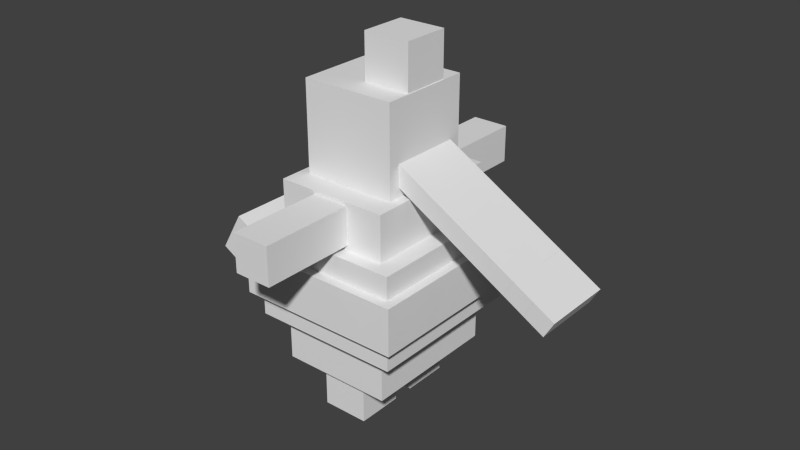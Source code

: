 # Source: Lickilicky.blend  (saved by Blender 2.77.0; exported with 4.5.12 LTS)
import bpy
from mathutils import Matrix  # noqa: F401  (used for matrix-valued properties, if any)

bpy.ops.wm.read_factory_settings(use_empty=True)
scene = bpy.context.scene
scene.name = 'Scene'

# ---- collections
col_collection_1 = bpy.data.collections.new('Collection 1'); scene.collection.children.link(col_collection_1)

# ---- materials (node trees are filled in below, after node groups)
mat_material_003 = bpy.data.materials.new('Material.003')
mat_material_003.alpha_threshold = 0.0
mat_material_003.use_transparent_shadow = False
mat_material_003.roughness = 0.5
mat_material_003.line_color = (0.0, 0.0, 0.0, 1.0)
mat_material_004 = bpy.data.materials.new('Material.004')
mat_material_004.alpha_threshold = 0.0
mat_material_004.use_transparent_shadow = False
mat_material_004.roughness = 0.5
mat_material_004.line_color = (0.0, 0.0, 0.0, 1.0)
mat_material_001 = bpy.data.materials.new('Material.001')
mat_material_001.alpha_threshold = 0.0
mat_material_001.use_transparent_shadow = False
mat_material_001.roughness = 0.5
mat_material_001.line_color = (0.0, 0.0, 0.0, 1.0)
mat_material = bpy.data.materials.new('Material')
mat_material.alpha_threshold = 0.0
mat_material.use_transparent_shadow = False
mat_material.roughness = 0.5
mat_material.line_color = (0.0, 0.0, 0.0, 1.0)
mat_material_002 = bpy.data.materials.new('Material.002')
mat_material_002.alpha_threshold = 0.0
mat_material_002.use_transparent_shadow = False
mat_material_002.roughness = 0.5
mat_material_002.line_color = (0.0, 0.0, 0.0, 1.0)

# ---- material node trees

# ---- world
world_world = bpy.data.worlds.new('World'); scene.world = world_world
world_world.color = (0.05088, 0.05088, 0.05088)
world_world.use_sun_shadow = False
world_world.sun_shadow_jitter_overblur = 0.0
world_world.cycles.sampling_method = 'NONE'
world_world.cycles.sample_map_resolution = 256

# ---- meshes
me_cube_019 = bpy.data.meshes.new('Cube.019')
me_cube_019.from_pydata([(0.9, 1.0, -0.25), (0.9, -1.0, -0.25), (-0.9, -1.0, -0.25), (-0.9, 1.0, -0.25), (0.9, 1.0, 0.25), (0.9, -1.0, 0.25), (-0.9, -1.0, 0.25), (-0.9, 1.0, 0.25)], [], [(0, 1, 2, 3), (4, 7, 6, 5), (1, 5, 6, 2), (2, 6, 7, 3), (4, 0, 3, 7), (5, 1, 0, 4)])
_uv = me_cube_019.uv_layers.new(name='UVMap')
_uv.uv.foreach_set('vector', [0.75, 0.0, 1.0, 0.0, 1.0, 0.25, 0.75, 0.25, 0.75, 0.0, 1.0, 0.0, 1.0, 0.25, 0.75, 0.25, 0.75, 0.0, 1.0, 0.0, 1.0, 0.25, 0.75, 0.25, 0.75, 0.0, 1.0, 0.0, 1.0, 0.25, 0.75, 0.25, 0.75, 0.0, 1.0, 0.0, 1.0, 0.25, 0.75, 0.25, 0.4375, 0.9375, 0.3125, 0.9375, 0.3125, 0.5625, 0.4375, 0.5625])
me_cube_019.materials.append(mat_material_003)
me_cube_019.use_remesh_preserve_volume = False
me_cube_019.use_remesh_preserve_attributes = False
me_cube_019.use_mirror_vertex_groups = False
me_cube_019.update()
me_cube_020 = bpy.data.meshes.new('Cube.020')
me_cube_020.from_pydata([(0.8, 0.9, -0.125), (0.8, -0.9, -0.125), (-0.8, -0.9, -0.125), (-0.8, 0.9, -0.125), (0.8, 0.9, 0.125), (0.8, -0.9, 0.125), (-0.8, -0.9, 0.125), (-0.8, 0.9, 0.125)], [], [(0, 1, 2, 3), (4, 7, 6, 5), (1, 5, 6, 2), (2, 6, 7, 3), (4, 0, 3, 7), (5, 1, 0, 4)])
_uv = me_cube_020.uv_layers.new(name='UVMap')
_uv.uv.foreach_set('vector', [0.75, 0.0, 1.0, 0.0, 1.0, 0.25, 0.75, 0.25, 0.75, 0.0, 1.0, 0.0, 1.0, 0.25, 0.75, 0.25, 0.75, 0.0, 1.0, 0.0, 1.0, 0.25, 0.75, 0.25, 0.75, 0.0, 1.0, 0.0, 1.0, 0.25, 0.75, 0.25, 0.75, 0.0, 1.0, 0.0, 1.0, 0.25, 0.75, 0.25, 0.5625, 0.9375, 0.4375, 0.9375, 0.4375, 0.5625, 0.5625, 0.5625])
me_cube_020.materials.append(mat_material_004)
me_cube_020.use_remesh_preserve_volume = False
me_cube_020.use_remesh_preserve_attributes = False
me_cube_020.use_mirror_vertex_groups = False
me_cube_020.update()
me_cube_010 = bpy.data.meshes.new('Cube.010')
me_cube_010.from_pydata([(0.6, 0.75, -0.25), (0.6, -0.75, -0.25), (-0.6, -0.75, -0.25), (-0.6, 0.75, -0.25), (0.6, 0.75, 0.25), (0.6, -0.75, 0.25), (-0.6, -0.75, 0.25), (-0.6, 0.75, 0.25)], [], [(0, 1, 2, 3), (4, 7, 6, 5), (1, 5, 6, 2), (2, 6, 7, 3), (4, 0, 3, 7), (5, 1, 0, 4)])
_uv = me_cube_010.uv_layers.new(name='UVMap')
_uv.uv.foreach_set('vector', [0.375, 0.5625, 0.625, 0.5625, 0.625, 0.8125, 0.375, 0.8125, 0.375, 0.5625, 0.625, 0.5625, 0.625, 0.8125, 0.375, 0.8125, 0.375, 0.5625, 0.625, 0.5625, 0.625, 0.8125, 0.375, 0.8125, 0.375, 0.5625, 0.625, 0.5625, 0.625, 0.8125, 0.375, 0.8125, 0.375, 0.5625, 0.625, 0.5625, 0.625, 0.8125, 0.375, 0.8125, 0.3125, 0.5625, 0.4375, 0.5625, 0.4375, 0.9375, 0.3125, 0.9375])
me_cube_010.materials.append(mat_material_001)
me_cube_010.use_remesh_preserve_volume = False
me_cube_010.use_remesh_preserve_attributes = False
me_cube_010.use_mirror_vertex_groups = False
me_cube_010.update()
me_cube = bpy.data.meshes.new('Cube')
me_cube.from_pydata([(0.6, 0.75, -0.25), (0.6, -0.75, -0.25), (-0.6, -0.75, -0.25), (-0.6, 0.75, -0.25), (0.6, 0.75, 0.25), (0.6, -0.75, 0.25), (-0.6, -0.75, 0.25), (-0.6, 0.75, 0.25)], [], [(0, 1, 2, 3), (4, 7, 6, 5), (1, 5, 6, 2), (2, 6, 7, 3), (4, 0, 3, 7), (5, 1, 0, 4)])
_uv = me_cube.uv_layers.new(name='UVMap')
_uv.uv.foreach_set('vector', [0.375, 0.5625, 0.625, 0.5625, 0.625, 0.8125, 0.375, 0.8125, 0.375, 0.5625, 0.625, 0.5625, 0.625, 0.8125, 0.375, 0.8125, 0.375, 0.5625, 0.625, 0.5625, 0.625, 0.8125, 0.375, 0.8125, 0.375, 0.5625, 0.625, 0.5625, 0.625, 0.8125, 0.375, 0.8125, 0.375, 0.5625, 0.625, 0.5625, 0.625, 0.8125, 0.375, 0.8125, 0.1875, 0.9375, 0.125, 0.9375, 0.125, 0.5625, 0.1875, 0.5625])
me_cube.materials.append(mat_material)
me_cube.use_remesh_preserve_volume = False
me_cube.use_remesh_preserve_attributes = False
me_cube.use_mirror_vertex_groups = False
me_cube.update()
me_cube_003 = bpy.data.meshes.new('Cube.003')
me_cube_003.from_pydata([(-0.2, -1.0, -0.2), (-0.2, -1.0, 0.2), (-0.2, 0.0, -0.2), (-0.2, 0.0, 0.2), (0.2, -1.0, -0.2), (0.2, -1.0, 0.2), (0.2, 0.0, -0.2), (0.2, 0.0, 0.2)], [], [(1, 3, 2, 0), (3, 7, 6, 2), (7, 5, 4, 6), (5, 1, 0, 4), (0, 2, 6, 4), (5, 7, 3, 1)])
_uv = me_cube_003.uv_layers.new(name='UVMap')
_uv.uv.foreach_set('vector', [0.625, 0.0, 1.0, 0.0, 1.0, 0.375, 0.625, 0.375, 0.625, 0.0, 1.0, 0.0, 1.0, 0.375, 0.625, 0.375, 0.625, 0.0, 1.0, 0.0, 1.0, 0.375, 0.625, 0.375, 0.625, 0.0, 1.0, 0.0, 1.0, 0.375, 0.625, 0.375, 0.625, 0.0, 1.0, 0.0, 1.0, 0.375, 0.625, 0.375, 0.625, 0.0, 1.0, 0.0, 1.0, 0.375, 0.625, 0.375])
me_cube_003.use_remesh_preserve_volume = False
me_cube_003.use_remesh_preserve_attributes = False
me_cube_003.use_mirror_vertex_groups = False
me_cube_003.update()
me_cube_004 = bpy.data.meshes.new('Cube.004')
me_cube_004.from_pydata([(-0.2, 0.0, -0.2), (-0.2, 0.0, 0.2), (-0.2, 1.0, -0.2), (-0.2, 1.0, 0.2), (0.2, 0.0, -0.2), (0.2, 0.0, 0.2), (0.2, 1.0, -0.2), (0.2, 1.0, 0.2)], [], [(1, 3, 2, 0), (3, 7, 6, 2), (7, 5, 4, 6), (5, 1, 0, 4), (0, 2, 6, 4), (5, 7, 3, 1)])
_uv = me_cube_004.uv_layers.new(name='UVMap')
_uv.uv.foreach_set('vector', [0.625, 0.125, 0.875, 0.125, 0.875, 0.375, 0.625, 0.375, 0.625, 0.125, 0.875, 0.125, 0.875, 0.375, 0.625, 0.375, 0.625, 0.125, 0.875, 0.125, 0.875, 0.375, 0.625, 0.375, 0.625, 0.125, 0.875, 0.125, 0.875, 0.375, 0.625, 0.375, 0.625, 0.125, 0.875, 0.125, 0.875, 0.375, 0.625, 0.375, 0.625, 0.125, 0.875, 0.125, 0.875, 0.375, 0.625, 0.375])
me_cube_004.use_remesh_preserve_volume = False
me_cube_004.use_remesh_preserve_attributes = False
me_cube_004.use_mirror_vertex_groups = False
me_cube_004.update()
me_cube_005 = bpy.data.meshes.new('Cube.005')
me_cube_005.from_pydata([(-0.5, -0.5, 2.682e-08), (-0.5, -0.5, 1.0), (-0.5, 0.5, 2.682e-08), (-0.5, 0.5, 1.0), (0.5, -0.5, -2.682e-08), (0.5, -0.5, 1.0), (0.5, 0.5, -2.682e-08), (0.5, 0.5, 1.0), (0.5, 0.5, 0.5), (0.5, 0.0, 1.0), (0.5, -0.5, 0.5), (0.5, 0.0, 0.5), (0.5, -0.375, 0.5), (0.5, -0.25, 0.75), (0.5, -0.5, 0.875), (0.5, -0.25, 0.5), (0.5, 0.0, 0.75), (0.5, -0.5, 0.75), (0.5, -0.25, 1.0), (0.5, -0.125, 0.5), (0.5, 0.0, 0.625), (0.5, -0.5, 0.625), (0.5, -0.375, 1.0), (0.5, -0.25, 0.875), (0.5, -0.25, 0.625), (0.5, 0.0, 0.875), (0.5, -0.125, 1.0), (0.5, -0.125, 0.75), (0.5, -0.375, 0.75), (0.5, -0.125, 0.875), (0.5, -0.125, 0.625), (0.5, -0.375, 0.625), (0.5, -0.375, 0.875), (0.5, 0.5, 0.75), (0.5, 0.25, 1.0), (0.5, 0.25, 0.5), (0.5, 0.0, 0.75), (0.5, 0.25, 0.75), (0.5, 0.5, 0.625), (0.5, 0.125, 1.0), (0.5, 0.375, 0.5), (0.5, 0.0, 0.625), (0.5, 0.5, 0.875), (0.5, 0.375, 1.0), (0.5, 0.125, 0.5), (0.5, 0.0, 0.875), (0.5, 0.125, 0.75), (0.5, 0.375, 0.75), (0.5, 0.25, 0.625), (0.5, 0.25, 0.875), (0.5, 0.375, 0.875), (0.5, 0.375, 0.625), (0.5, 0.125, 0.625), (0.5, 0.125, 0.875)], [], [(1, 3, 2, 0), (3, 7, 42, 33, 38, 8, 6, 2), (8, 40, 35, 44, 11, 19, 15, 12, 10, 4, 6), (5, 1, 0, 4, 10, 21, 17, 14), (0, 2, 6, 4), (5, 22, 18, 26, 9, 39, 34, 43, 7, 3, 1), (32, 23, 18, 22), (53, 39, 9, 45), (15, 19, 30, 24), (24, 30, 27, 13), (23, 29, 26, 18), (19, 11, 20, 30), (31, 24, 13, 28), (13, 27, 29, 23), (21, 31, 28, 17), (30, 20, 16, 27), (27, 16, 25, 29), (29, 25, 9, 26), (10, 12, 31, 21), (12, 15, 24, 31), (14, 32, 22, 5), (17, 28, 32, 14), (28, 13, 23, 32), (52, 46, 36, 41), (51, 47, 37, 48), (50, 43, 34, 49), (47, 50, 49, 37), (33, 42, 50, 47), (42, 7, 43, 50), (40, 51, 48, 35), (8, 38, 51, 40), (38, 33, 47, 51), (44, 52, 41, 11), (35, 48, 52, 44), (48, 37, 46, 52), (46, 53, 45, 36), (37, 49, 53, 46), (49, 34, 39, 53)])
_uv = me_cube_005.uv_layers.new(name='UVMap')
_uv.uv.foreach_set('vector', [0.75, 0.0, 1.0, 0.0, 1.0, 0.25, 0.75, 0.25, 0.75, 0.0, 1.0, 0.0, 1.0, 0.0625, 1.0, 0.0625, 1.0, 0.125, 1.0, 0.125, 1.0, 0.25, 0.75, 0.25, 0.5, 0.4375, 0.5, 0.375, 0.5, 0.375, 0.5, 0.3125, 0.5, 0.25, 0.5, 0.25, 0.5, 0.1875, 0.5, 0.125, 0.5, 0.0625, 0.75, 0.0625, 0.75, 0.4375, 0.75, 0.0, 1.0, 0.0, 1.0, 0.25, 0.75, 0.25, 0.75, 0.125, 0.75, 0.0625, 0.75, 0.0625, 0.75, 0.0, 0.75, 0.0, 1.0, 0.0, 1.0, 0.25, 0.75, 0.25, 0.375, 0.5, 0.375, 0.5, 0.4375, 0.5, 0.4375, 0.5, 0.5, 0.5, 0.5625, 0.5, 0.5625, 0.5, 0.625, 0.5, 0.625, 0.5, 0.625, 0.75, 0.375, 0.75, 0.625, 0.625, 0.625, 0.75, 0.5, 0.75, 0.5, 0.625, 0.625, 0.875, 0.625, 1.0, 0.5, 1.0, 0.5, 0.875, 1.0, 0.75, 1.0, 0.875, 0.875, 0.875, 0.875, 0.75, 1.0, 0.75, 1.0, 1.0, 0.75, 1.0, 0.75, 0.75, 0.625, 0.75, 0.625, 0.875, 0.5, 0.875, 0.5, 0.75, 1.0, 0.875, 1.0, 1.0, 0.875, 1.0, 0.875, 0.875, 1.0, 0.5, 1.0, 0.75, 0.75, 0.75, 0.75, 0.5, 0.75, 0.75, 0.75, 1.0, 0.5, 1.0, 0.5, 0.75, 0.875, 0.5, 0.875, 0.625, 0.75, 0.625, 0.75, 0.5, 0.875, 0.875, 0.875, 1.0, 0.75, 1.0, 0.75, 0.875, 0.75, 0.875, 0.75, 1.0, 0.625, 1.0, 0.625, 0.875, 0.625, 0.875, 0.625, 1.0, 0.5, 1.0, 0.5, 0.875, 1.0, 0.5, 1.0, 0.625, 0.875, 0.625, 0.875, 0.5, 1.0, 0.625, 1.0, 0.75, 0.875, 0.75, 0.875, 0.625, 0.625, 0.5, 0.625, 0.625, 0.5, 0.625, 0.5, 0.5, 0.75, 0.5, 0.75, 0.625, 0.625, 0.625, 0.625, 0.5, 0.75, 0.5, 0.75, 0.75, 0.5, 0.75, 0.5, 0.5, 0.625, 0.625, 0.625, 0.75, 0.5, 0.75, 0.5, 0.625, 1.0, 0.5, 1.0, 0.75, 0.75, 0.75, 0.75, 0.5, 0.875, 0.875, 0.875, 1.0, 0.75, 1.0, 0.75, 0.875, 1.0, 0.75, 1.0, 1.0, 0.75, 1.0, 0.75, 0.75, 1.0, 0.75, 1.0, 0.875, 0.875, 0.875, 0.875, 0.75, 1.0, 0.875, 1.0, 1.0, 0.875, 1.0, 0.875, 0.875, 0.875, 0.5, 0.875, 0.625, 0.75, 0.625, 0.75, 0.5, 1.0, 0.5, 1.0, 0.625, 0.875, 0.625, 0.875, 0.5, 1.0, 0.625, 1.0, 0.75, 0.875, 0.75, 0.875, 0.625, 0.625, 0.5, 0.625, 0.625, 0.5, 0.625, 0.5, 0.5, 0.75, 0.5, 0.75, 0.625, 0.625, 0.625, 0.625, 0.5, 0.75, 0.5, 0.75, 0.75, 0.5, 0.75, 0.5, 0.5, 0.625, 0.75, 0.625, 0.875, 0.5, 0.875, 0.5, 0.75, 0.75, 0.75, 0.75, 1.0, 0.5, 1.0, 0.5, 0.75, 0.75, 0.875, 0.75, 1.0, 0.625, 1.0, 0.625, 0.875])
me_cube_005.use_remesh_preserve_volume = False
me_cube_005.use_remesh_preserve_attributes = False
me_cube_005.use_mirror_vertex_groups = False
me_cube_005.update()
me_cube_009 = bpy.data.meshes.new('Cube.009')
me_cube_009.from_pydata([(-0.05, -0.375, -0.0866), (0.05, -0.375, 0.0866), (-0.05, 0.375, -0.0866), (0.05, 0.375, 0.0866), (0.1665, 0.375, -0.2116), (0.2665, -0.375, -0.0384), (0.2665, 0.375, -0.0384), (0.1665, -0.375, -0.2116)], [], [(2, 4, 7, 0), (5, 6, 3, 1), (6, 4, 2, 3), (1, 3, 2, 0), (0, 7, 5, 1)])
_uv = me_cube_009.uv_layers.new(name='UVMap')
_uv.uv.foreach_set('vector', [0.125, 0.125, 0.125, 0.1406, 0.0, 0.1406, 0.0, 0.125, 0.5, 0.04688, 0.0, 0.04688, 0.0, 0.0, 0.5, 0.0, 0.01562, 0.125, 0.01562, 0.25, 0.0, 0.25, 0.0, 0.125, 0.625, 0.0, 1.0, 0.0, 1.0, 0.375, 0.625, 0.375, 0.0, 0.0, 0.01562, 0.0, 0.01562, 0.125, 0.0, 0.125])
me_cube_009.use_remesh_preserve_volume = False
me_cube_009.use_remesh_preserve_attributes = False
me_cube_009.use_mirror_vertex_groups = False
me_cube_009.update()
me_cube_017 = bpy.data.meshes.new('Cube.017')
me_cube_017.from_pydata([(0.1665, 0.375, -0.2116), (0.2665, -0.375, -0.0384), (0.2665, 0.375, -0.0384), (0.1665, -0.375, -0.2116), (-0.05, 0.375, -0.0866), (0.05, -0.375, 0.0866), (0.05, 0.375, 0.0866), (-0.05, -0.375, -0.0866)], [], [(2, 0, 4, 6), (2, 6, 5, 1), (4, 0, 3, 7), (5, 7, 3, 1), (7, 5, 6, 4)])
_uv = me_cube_017.uv_layers.new(name='UVMap')
_uv.uv.foreach_set('vector', [0.03125, 0.125, 0.03125, 0.25, 0.01562, 0.25, 0.01562, 0.125, 0.0, 0.09375, 0.0, 0.04688, 0.5, 0.04688, 0.5, 0.09375, 0.125, 0.1406, 0.125, 0.1562, 0.0, 0.1562, 0.0, 0.1406, 0.01562, 0.125, 0.01562, 0.0, 0.03125, 0.0, 0.03125, 0.125, 0.01562, 0.125, 0.0, 0.04688, 0.01562, 0.25, 0.0, 0.1406])
me_cube_017.use_remesh_preserve_volume = False
me_cube_017.use_remesh_preserve_attributes = False
me_cube_017.use_mirror_vertex_groups = False
me_cube_017.update()
me_cube_016 = bpy.data.meshes.new('Cube.016')
me_cube_016.from_pydata([(-0.05, 0.375, -0.0866), (0.05, -0.375, 0.0866), (0.05, 0.375, 0.0866), (-0.05, -0.375, -0.0866), (0.2665, 0.375, -0.0384), (0.1665, -0.375, -0.2116), (0.1665, 0.375, -0.2116), (0.2665, -0.375, -0.0384)], [], [(4, 2, 1, 7), (4, 6, 0, 2), (1, 3, 5, 7), (0, 6, 5, 3), (0, 3, 1, 2)])
_uv = me_cube_016.uv_layers.new(name='UVMap')
_uv.uv.foreach_set('vector', [0.0, 0.1406, 0.0, 0.09375, 0.5, 0.09375, 0.5, 0.1406, 0.04688, 0.125, 0.04688, 0.25, 0.03125, 0.25, 0.03125, 0.125, 0.03125, 0.125, 0.03125, 0.0, 0.04688, 0.0, 0.04688, 0.125, 0.125, 0.1562, 0.125, 0.1719, 0.0, 0.1719, 0.0, 0.1562, 0.0, 0.1562, 0.03125, 0.125, 0.0, 0.09375, 0.03125, 0.25])
me_cube_016.use_remesh_preserve_volume = False
me_cube_016.use_remesh_preserve_attributes = False
me_cube_016.use_mirror_vertex_groups = False
me_cube_016.update()
me_cube_015 = bpy.data.meshes.new('Cube.015')
me_cube_015.from_pydata([(0.2665, 0.375, -0.0384), (0.1665, 0.375, -0.2116), (0.2665, -0.375, -0.0384), (0.1665, -0.375, -0.2116), (0.05, 0.375, 0.0866), (-0.05, -0.375, -0.0866), (-0.05, 0.375, -0.0866), (0.05, -0.375, 0.0866)], [], [(5, 6, 1, 3), (0, 1, 6, 4), (0, 4, 7, 2), (7, 5, 3, 2), (5, 7, 4, 6)])
_uv = me_cube_015.uv_layers.new(name='UVMap')
_uv.uv.foreach_set('vector', [0.0, 0.1719, 0.125, 0.1719, 0.125, 0.1875, 0.0, 0.1875, 0.0625, 0.125, 0.0625, 0.25, 0.04688, 0.25, 0.04688, 0.125, 0.0, 0.1875, 0.0, 0.1406, 0.5, 0.1406, 0.5, 0.1875, 0.04688, 0.125, 0.04688, 0.0, 0.0625, 0.0, 0.0625, 0.125, 0.0, 0.1719, 0.04688, 0.125, 0.0, 0.1406, 0.04688, 0.25])
me_cube_015.use_remesh_preserve_volume = False
me_cube_015.use_remesh_preserve_attributes = False
me_cube_015.use_mirror_vertex_groups = False
me_cube_015.update()
me_cube_014 = bpy.data.meshes.new('Cube.014')
me_cube_014.from_pydata([(0.05, 0.375, 0.0866), (-0.05, 0.375, -0.0866), (0.05, -0.375, 0.0866), (-0.05, -0.375, -0.0866), (0.1665, 0.375, -0.2116), (0.2665, -0.375, -0.0384), (0.2665, 0.375, -0.0384), (0.1665, -0.375, -0.2116)], [], [(1, 4, 7, 3), (6, 4, 1, 0), (2, 3, 7, 5), (5, 6, 0, 2)])
_uv = me_cube_014.uv_layers.new(name='UVMap')
_uv.uv.foreach_set('vector', [0.125, 0.1875, 0.125, 0.2031, 0.0, 0.2031, 0.0, 0.1875, 0.07812, 0.125, 0.07812, 0.25, 0.0625, 0.25, 0.0625, 0.125, 0.0625, 0.125, 0.0625, 0.0, 0.07812, 0.0, 0.07812, 0.125, 0.5, 0.2344, 0.0, 0.2344, 0.0, 0.1875, 0.5, 0.1875])
me_cube_014.use_remesh_preserve_volume = False
me_cube_014.use_remesh_preserve_attributes = False
me_cube_014.use_mirror_vertex_groups = False
me_cube_014.update()
me_cube_013 = bpy.data.meshes.new('Cube.013')
me_cube_013.from_pydata([(0.2665, 0.375, -0.0384), (0.1665, -0.375, -0.2116), (0.1665, 0.375, -0.2116), (0.2665, -0.375, -0.0384), (-0.05, 0.375, -0.0866), (0.05, -0.375, 0.0866), (0.05, 0.375, 0.0866), (-0.05, -0.375, -0.0866)], [], [(0, 2, 4, 6), (5, 7, 1, 3), (0, 6, 5, 3), (4, 2, 1, 7), (4, 7, 5, 6)])
_uv = me_cube_013.uv_layers.new(name='UVMap')
_uv.uv.foreach_set('vector', [0.09375, 0.125, 0.09375, 0.25, 0.07812, 0.25, 0.07812, 0.125, 0.07812, 0.125, 0.07812, 0.0, 0.09375, 0.0, 0.09375, 0.125, 0.0, 0.2812, 0.0, 0.2344, 0.5, 0.2344, 0.5, 0.2812, 0.125, 0.2031, 0.125, 0.2188, 0.0, 0.2188, 0.0, 0.2031, 0.0, 0.2031, 0.07812, 0.125, 0.0, 0.2344, 0.07812, 0.25])
me_cube_013.use_remesh_preserve_volume = False
me_cube_013.use_remesh_preserve_attributes = False
me_cube_013.use_mirror_vertex_groups = False
me_cube_013.update()
me_cube_012 = bpy.data.meshes.new('Cube.012')
me_cube_012.from_pydata([(0.05, 0.375, 0.0866), (-0.05, -0.375, -0.0866), (-0.05, 0.375, -0.0866), (0.05, -0.375, 0.0866), (0.2665, 0.375, -0.0384), (0.1665, -0.375, -0.2116), (0.1665, 0.375, -0.2116), (0.2665, -0.375, -0.0384)], [], [(2, 6, 5, 1), (4, 6, 2, 0), (3, 1, 5, 7), (4, 0, 3, 7), (1, 3, 0, 2)])
_uv = me_cube_012.uv_layers.new(name='UVMap')
_uv.uv.foreach_set('vector', [0.125, 0.2188, 0.125, 0.2344, 0.0, 0.2344, 0.0, 0.2188, 0.1094, 0.125, 0.1094, 0.25, 0.09375, 0.25, 0.09375, 0.125, 0.09375, 0.125, 0.09375, 0.0, 0.1094, 0.0, 0.1094, 0.125, 0.0, 0.3281, 0.0, 0.2812, 0.5, 0.2812, 0.5, 0.3281, 0.0, 0.2188, 0.09375, 0.125, 0.0, 0.2812, 0.09375, 0.25])
me_cube_012.use_remesh_preserve_volume = False
me_cube_012.use_remesh_preserve_attributes = False
me_cube_012.use_mirror_vertex_groups = False
me_cube_012.update()
me_cube_011 = bpy.data.meshes.new('Cube.011')
me_cube_011.from_pydata([(0.1665, -0.375, -0.2116), (0.2665, -0.375, -0.0384), (0.1665, 0.375, -0.2116), (0.2665, 0.375, -0.0384), (0.05, 0.375, 0.0866), (-0.05, -0.375, -0.0866), (-0.05, 0.375, -0.0866), (0.05, -0.375, 0.0866)], [], [(5, 6, 2, 0), (3, 4, 7, 1), (7, 5, 0, 1), (3, 1, 0, 2), (3, 2, 6, 4), (7, 4, 6, 5)])
_uv = me_cube_011.uv_layers.new(name='UVMap')
_uv.uv.foreach_set('vector', [0.0, 0.2344, 0.125, 0.2344, 0.125, 0.25, 0.0, 0.25, 0.0, 0.375, 0.0, 0.3281, 0.5, 0.3281, 0.5, 0.375, 0.1094, 0.125, 0.1094, 0.0, 0.125, 0.0, 0.125, 0.125, 0.0, 0.125, 0.125, 0.125, 0.125, 0.25, 0.0, 0.25, 0.125, 0.125, 0.125, 0.25, 0.1094, 0.25, 0.1094, 0.125, 0.1094, 0.125, 0.0, 0.3281, 0.1094, 0.25, 0.0, 0.2344])
me_cube_011.use_remesh_preserve_volume = False
me_cube_011.use_remesh_preserve_attributes = False
me_cube_011.use_mirror_vertex_groups = False
me_cube_011.update()
me_cube_006 = bpy.data.meshes.new('Cube.006')
me_cube_006.from_pydata([(-0.25, -0.5, -0.25), (-0.25, -0.5, 0.25), (-0.25, 0.0, -0.25), (-0.25, 0.0, 0.25), (0.25, -0.5, -0.25), (0.25, -0.5, 0.25), (0.25, 0.0, -0.25), (0.25, 0.0, 0.25)], [], [(1, 3, 2, 0), (3, 7, 6, 2), (7, 5, 4, 6), (5, 1, 0, 4), (0, 2, 6, 4), (5, 7, 3, 1)])
_uv = me_cube_006.uv_layers.new(name='UVMap')
_uv.uv.foreach_set('vector', [0.4375, 0.5625, 0.5625, 0.5625, 0.5625, 0.6875, 0.4375, 0.6875, 0.5, 0.0, 0.5, 0.5, 1.0, 0.5, 1.0, 0.0, 0.4375, 0.5625, 0.5625, 0.5625, 0.5625, 0.6875, 0.4375, 0.6875, 0.5, 0.5, 0.5, 0.0, 1.0, 0.0, 1.0, 0.5, 0.4375, 0.5625, 0.5625, 0.5625, 0.5625, 0.6875, 0.4375, 0.6875, 0.4375, 0.5625, 0.5625, 0.5625, 0.5625, 0.6875, 0.4375, 0.6875])
me_cube_006.use_remesh_preserve_volume = False
me_cube_006.use_remesh_preserve_attributes = False
me_cube_006.use_mirror_vertex_groups = False
me_cube_006.update()
me_cube_001 = bpy.data.meshes.new('Cube.001')
me_cube_001.from_pydata([(-0.25, -0.25, -0.5), (-0.25, -0.25, 1.341e-08), (-0.25, 0.25, -0.5), (-0.25, 0.25, 1.341e-08), (0.25, -0.25, -0.5), (0.25, -0.25, -1.341e-08), (0.25, 0.25, -0.5), (0.25, 0.25, -1.341e-08)], [], [(1, 3, 2, 0), (3, 7, 6, 2), (7, 5, 4, 6), (5, 1, 0, 4), (0, 2, 6, 4), (5, 7, 3, 1)])
_uv = me_cube_001.uv_layers.new(name='UVMap')
_uv.uv.foreach_set('vector', [0.4375, 0.625, 0.5625, 0.625, 0.5625, 0.8125, 0.4375, 0.8125, 0.4375, 0.625, 0.5625, 0.625, 0.5625, 0.8125, 0.4375, 0.8125, 0.4375, 0.625, 0.5625, 0.625, 0.5625, 0.8125, 0.4375, 0.8125, 0.4375, 0.625, 0.5625, 0.625, 0.5625, 0.8125, 0.4375, 0.8125, 0.4375, 0.625, 0.5625, 0.625, 0.5625, 0.8125, 0.4375, 0.8125, 0.4375, 0.625, 0.5625, 0.625, 0.5625, 0.8125, 0.4375, 0.8125])
me_cube_001.use_remesh_preserve_volume = False
me_cube_001.use_remesh_preserve_attributes = False
me_cube_001.use_mirror_vertex_groups = False
me_cube_001.update()
me_cube_002 = bpy.data.meshes.new('Cube.002')
me_cube_002.from_pydata([(-0.25, -0.25, -0.5), (-0.25, -0.25, 1.341e-08), (-0.25, 0.25, -0.5), (-0.25, 0.25, 1.341e-08), (0.25, -0.25, -0.5), (0.25, -0.25, -1.341e-08), (0.25, 0.25, -0.5), (0.25, 0.25, -1.341e-08)], [], [(1, 3, 2, 0), (3, 7, 6, 2), (7, 5, 4, 6), (5, 1, 0, 4), (0, 2, 6, 4), (5, 7, 3, 1)])
_uv = me_cube_002.uv_layers.new(name='UVMap')
_uv.uv.foreach_set('vector', [0.75, 0.0, 1.0, 0.0, 1.0, 0.25, 0.75, 0.25, 0.75, 0.0, 1.0, 0.0, 1.0, 0.25, 0.75, 0.25, 0.6875, 0.1875, 0.9375, 0.1875, 0.9375, 0.5, 0.6875, 0.5, 0.75, 0.0, 1.0, 0.0, 1.0, 0.25, 0.75, 0.25, 0.375, 0.5, 0.625, 0.5, 0.625, 0.75, 0.375, 0.75, 0.75, 0.0, 1.0, 0.0, 1.0, 0.25, 0.75, 0.25])
me_cube_002.use_remesh_preserve_volume = False
me_cube_002.use_remesh_preserve_attributes = False
me_cube_002.use_mirror_vertex_groups = False
me_cube_002.update()
me_cube_007 = bpy.data.meshes.new('Cube.007')
me_cube_007.from_pydata([(0.5245, -0.5, -0.5915), (-0.7745, -0.5, 0.1585), (0.5245, 0.5, -0.5915), (-0.7745, 0.5, 0.1585), (0.7745, -0.5, -0.1585), (-0.5245, -0.5, 0.5915), (0.7745, 0.5, -0.1585), (-0.5245, 0.5, 0.5915)], [], [(1, 3, 2, 0), (3, 7, 6, 2), (7, 5, 4, 6), (5, 1, 0, 4), (0, 2, 6, 4), (5, 7, 3, 1)])
_uv = me_cube_007.uv_layers.new(name='UVMap')
_uv.uv.foreach_set('vector', [0.4375, 0.5625, 0.625, 0.5625, 0.625, 0.75, 0.4375, 0.75, 0.4375, 0.5625, 0.625, 0.5625, 0.625, 0.75, 0.4375, 0.75, 0.4375, 0.5625, 0.625, 0.5625, 0.625, 0.75, 0.4375, 0.75, 0.4375, 0.5625, 0.625, 0.5625, 0.625, 0.75, 0.4375, 0.75, 0.4375, 0.5625, 0.625, 0.5625, 0.625, 0.75, 0.4375, 0.75, 0.4375, 0.5625, 0.625, 0.5625, 0.625, 0.75, 0.4375, 0.75])
me_cube_007.use_remesh_preserve_volume = False
me_cube_007.use_remesh_preserve_attributes = False
me_cube_007.use_mirror_vertex_groups = False
me_cube_007.update()
me_cube_018 = bpy.data.meshes.new('Cube.018')
me_cube_018.from_pydata([(0.8, 0.9, -0.125), (0.8, -0.9, -0.125), (-0.8, -0.9, -0.125), (-0.8, 0.9, -0.125), (0.8, 0.9, 0.125), (0.8, -0.9, 0.125), (-0.8, -0.9, 0.125), (-0.8, 0.9, 0.125)], [], [(0, 1, 2, 3), (4, 7, 6, 5), (1, 5, 6, 2), (2, 6, 7, 3), (4, 0, 3, 7), (5, 1, 0, 4)])
_uv = me_cube_018.uv_layers.new(name='UVMap')
_uv.uv.foreach_set('vector', [0.75, 0.0, 1.0, 0.0, 1.0, 0.25, 0.75, 0.25, 0.75, 0.0, 1.0, 0.0, 1.0, 0.25, 0.75, 0.25, 0.75, 0.0, 1.0, 0.0, 1.0, 0.25, 0.75, 0.25, 0.75, 0.0, 1.0, 0.0, 1.0, 0.25, 0.75, 0.25, 0.75, 0.0, 1.0, 0.0, 1.0, 0.25, 0.75, 0.25, 0.5625, 0.9375, 0.4375, 0.9375, 0.4375, 0.5625, 0.5625, 0.5625])
me_cube_018.materials.append(mat_material_002)
me_cube_018.use_remesh_preserve_volume = False
me_cube_018.use_remesh_preserve_attributes = False
me_cube_018.use_mirror_vertex_groups = False
me_cube_018.update()

# ---- objects
ob_cube_018 = bpy.data.objects.new('Cube.018', me_cube_019)
ob_cube_019 = bpy.data.objects.new('Cube.019', me_cube_020)
ob_cube_008 = bpy.data.objects.new('Cube.008', me_cube_010)
ob_cube = bpy.data.objects.new('Cube', me_cube)
ob_cube_003 = bpy.data.objects.new('Cube.003', me_cube_003)
ob_cube_004 = bpy.data.objects.new('Cube.004', me_cube_004)
ob_cube_005 = bpy.data.objects.new('Cube.005', me_cube_005)
ob_cube_009 = bpy.data.objects.new('Cube.009', me_cube_009)
ob_cube_016 = bpy.data.objects.new('Cube.016', me_cube_017)
ob_cube_015 = bpy.data.objects.new('Cube.015', me_cube_016)
ob_cube_014 = bpy.data.objects.new('Cube.014', me_cube_015)
ob_cube_013 = bpy.data.objects.new('Cube.013', me_cube_014)
ob_cube_012 = bpy.data.objects.new('Cube.012', me_cube_013)
ob_cube_011 = bpy.data.objects.new('Cube.011', me_cube_012)
ob_cube_010 = bpy.data.objects.new('Cube.010', me_cube_011)
ob_cube_006 = bpy.data.objects.new('Cube.006', me_cube_006)
ob_cube_001 = bpy.data.objects.new('Cube.001', me_cube_001)
ob_cube_002 = bpy.data.objects.new('Cube.002', me_cube_002)
ob_cube_007 = bpy.data.objects.new('Cube.007', me_cube_007)
ob_cube_017 = bpy.data.objects.new('Cube.017', me_cube_018)

# ---- transforms, parenting, visibility, modifiers, constraints
ob_cube_018.location = (-0.4687, 0.0, 1.476)
ob_cube_018.lock_rotations_4d = False
ob_cube_018.empty_display_type = 'ARROWS'
ob_cube_018.lineart.crease_threshold = 0.0
ob_cube_019.parent = ob_cube_018
ob_cube_019.matrix_parent_inverse = Matrix(((1.0, 0.0, 0.0, 0.4687), (0.0, 1.0, 0.0, -0.0), (0.0, 0.0, 1.0, -1.476), (0.0, 0.0, 0.0, 1.0)))
ob_cube_019.location = (-0.4687, 0.0, 1.097)
ob_cube_019.lock_rotations_4d = False
ob_cube_019.empty_display_type = 'ARROWS'
ob_cube_019.lineart.crease_threshold = 0.0
ob_cube_008.parent = ob_cube_019
ob_cube_008.matrix_parent_inverse = Matrix(((1.0, 0.0, 0.0, 0.4687), (0.0, 1.0, 0.0, -0.0), (0.0, 0.0, 1.0, -1.097), (0.0, 0.0, 0.0, 1.0)))
ob_cube_008.location = (-0.4687, 0.0, 0.7183)
ob_cube_008.lock_rotations_4d = False
ob_cube_008.empty_display_type = 'ARROWS'
ob_cube_008.lineart.crease_threshold = 0.0
ob_cube.parent = ob_cube_008
ob_cube.matrix_parent_inverse = Matrix(((1.0, 0.0, 0.0, 0.4687), (0.0, 1.0, 0.0, 0.0), (0.0, 0.0, 1.0, -0.7183), (0.0, 0.0, 0.0, 1.0)))
ob_cube.location = (-0.4687, 0.0, 2.207)
ob_cube.lock_rotations_4d = False
ob_cube.empty_display_type = 'ARROWS'
ob_cube.lineart.crease_threshold = 0.0
ob_cube_003.parent = ob_cube
ob_cube_003.matrix_parent_inverse = Matrix(((1.0, 0.0, 0.0, 0.4687), (0.0, 1.0, 0.0, -0.0), (0.0, 0.0, 1.0, -2.207), (0.0, 0.0, 0.0, 1.0)))
ob_cube_003.location = (-0.4687, -0.745, 2.22)
ob_cube_003.lineart.crease_threshold = 0.0
ob_cube_004.parent = ob_cube
ob_cube_004.matrix_parent_inverse = Matrix(((1.0, 0.0, 0.0, 0.4687), (0.0, 1.0, 0.0, -0.0), (0.0, 0.0, 1.0, -2.207), (0.0, 0.0, 0.0, 1.0)))
ob_cube_004.location = (-0.4687, 0.7399, 2.22)
ob_cube_004.lineart.crease_threshold = 0.0
ob_cube_005.parent = ob_cube
ob_cube_005.matrix_parent_inverse = Matrix(((1.0, 0.0, 0.0, 0.4687), (0.0, 1.0, 0.0, -0.0), (0.0, 0.0, 1.0, -2.207), (0.0, 0.0, 0.0, 1.0)))
ob_cube_005.location = (-0.4687, 0.0, 2.409)
ob_cube_005.lineart.crease_threshold = 0.0
ob_cube_009.parent = ob_cube_005
ob_cube_009.matrix_parent_inverse = Matrix(((1.0, 0.0, 0.0, 0.4687), (0.0, 1.0, 0.0, -0.0), (0.0, 0.0, 1.0, -2.409), (0.0, 0.0, 0.0, 1.0)))
ob_cube_009.location = (-0.0432, 0.0, 2.717)
ob_cube_009.lineart.crease_threshold = 0.0
ob_cube_016.parent = ob_cube_009
ob_cube_016.matrix_parent_inverse = Matrix(((1.0, 0.0, 0.0, 0.0432), (0.0, 1.0, 0.0, -0.0), (0.0, 0.0, 1.0, -2.717), (0.0, 0.0, 0.0, 1.0)))
ob_cube_016.location = (0.1733, 0.0, 2.592)
ob_cube_016.lineart.crease_threshold = 0.0
ob_cube_015.parent = ob_cube_016
ob_cube_015.matrix_parent_inverse = Matrix(((1.0, 0.0, 0.0, -0.1733), (0.0, 1.0, 0.0, -0.0), (0.0, 0.0, 1.0, -2.592), (0.0, 0.0, 0.0, 1.0)))
ob_cube_015.location = (0.3898, 0.0, 2.467)
ob_cube_015.lineart.crease_threshold = 0.0
ob_cube_014.parent = ob_cube_015
ob_cube_014.matrix_parent_inverse = Matrix(((1.0, 0.0, 0.0, -0.3898), (0.0, 1.0, 0.0, -0.0), (0.0, 0.0, 1.0, -2.467), (0.0, 0.0, 0.0, 1.0)))
ob_cube_014.location = (0.6063, 0.0, 2.342)
ob_cube_014.lineart.crease_threshold = 0.0
ob_cube_013.parent = ob_cube_014
ob_cube_013.matrix_parent_inverse = Matrix(((1.0, 0.0, 0.0, -0.6063), (0.0, 1.0, 0.0, -0.0), (0.0, 0.0, 1.0, -2.342), (0.0, 0.0, 0.0, 1.0)))
ob_cube_013.location = (0.8228, 0.0, 2.217)
ob_cube_013.lineart.crease_threshold = 0.0
ob_cube_012.parent = ob_cube_013
ob_cube_012.matrix_parent_inverse = Matrix(((1.0, 0.0, 0.0, -0.8228), (0.0, 1.0, 0.0, -0.0), (0.0, 0.0, 1.0, -2.217), (0.0, 0.0, 0.0, 1.0)))
ob_cube_012.location = (1.039, 0.0, 2.092)
ob_cube_012.lineart.crease_threshold = 0.0
ob_cube_011.parent = ob_cube_012
ob_cube_011.matrix_parent_inverse = Matrix(((1.0, 0.0, 0.0, -1.039), (0.0, 1.0, 0.0, -0.0), (0.0, 0.0, 1.0, -2.092), (0.0, 0.0, 0.0, 1.0)))
ob_cube_011.location = (1.256, 0.0, 1.967)
ob_cube_011.lineart.crease_threshold = 0.0
ob_cube_010.parent = ob_cube_011
ob_cube_010.matrix_parent_inverse = Matrix(((1.0, 0.0, 0.0, -1.256), (0.0, 1.0, 0.0, -0.0), (0.0, 0.0, 1.0, -1.967), (0.0, 0.0, 0.0, 1.0)))
ob_cube_010.location = (1.472, 0.0, 1.842)
ob_cube_010.lineart.crease_threshold = 0.0
ob_cube_006.parent = ob_cube_005
ob_cube_006.matrix_parent_inverse = Matrix(((1.0, 0.0, 0.0, 0.4687), (0.0, 1.0, 0.0, -0.0), (0.0, 0.0, 1.0, -2.409), (0.0, 0.0, 0.0, 1.0)))
ob_cube_006.location = (-0.2281, 0.2621, 3.637)
ob_cube_006.lineart.crease_threshold = 0.0
ob_cube_001.parent = ob_cube_008
ob_cube_001.matrix_parent_inverse = Matrix(((1.0, 0.0, 0.0, 0.4687), (0.0, 1.0, 0.0, 0.0), (0.0, 0.0, 1.0, -0.7183), (0.0, 0.0, 0.0, 1.0)))
ob_cube_001.location = (-0.4687, -0.3749, 0.4881)
ob_cube_001.lineart.crease_threshold = 0.0
ob_cube_002.parent = ob_cube_008
ob_cube_002.matrix_parent_inverse = Matrix(((1.0, 0.0, 0.0, 0.4687), (0.0, 1.0, 0.0, 0.0), (0.0, 0.0, 1.0, -0.7183), (0.0, 0.0, 0.0, 1.0)))
ob_cube_002.location = (-0.4687, 0.3538, 0.4881)
ob_cube_002.lineart.crease_threshold = 0.0
ob_cube_007.parent = ob_cube_008
ob_cube_007.matrix_parent_inverse = Matrix(((1.0, 0.0, 0.0, 0.4687), (0.0, 1.0, 0.0, 0.0), (0.0, 0.0, 1.0, -0.7183), (0.0, 0.0, 0.0, 1.0)))
ob_cube_007.location = (-1.497, 0.0, 1.069)
ob_cube_007.lineart.crease_threshold = 0.0
ob_cube_017.parent = ob_cube_018
ob_cube_017.matrix_parent_inverse = Matrix(((1.0, 0.0, 0.0, 0.4687), (0.0, 1.0, 0.0, -0.0), (0.0, 0.0, 1.0, -1.476), (0.0, 0.0, 0.0, 1.0)))
ob_cube_017.location = (-0.4687, 0.0, 1.846)
ob_cube_017.lock_rotations_4d = False
ob_cube_017.empty_display_type = 'ARROWS'
ob_cube_017.lineart.crease_threshold = 0.0

# ---- collection membership
col_collection_1.objects.link(ob_cube_018)
col_collection_1.objects.link(ob_cube_019)
col_collection_1.objects.link(ob_cube_008)
col_collection_1.objects.link(ob_cube)
col_collection_1.objects.link(ob_cube_003)
col_collection_1.objects.link(ob_cube_004)
col_collection_1.objects.link(ob_cube_005)
col_collection_1.objects.link(ob_cube_009)
col_collection_1.objects.link(ob_cube_016)
col_collection_1.objects.link(ob_cube_015)
col_collection_1.objects.link(ob_cube_014)
col_collection_1.objects.link(ob_cube_013)
col_collection_1.objects.link(ob_cube_012)
col_collection_1.objects.link(ob_cube_011)
col_collection_1.objects.link(ob_cube_010)
col_collection_1.objects.link(ob_cube_006)
col_collection_1.objects.link(ob_cube_001)
col_collection_1.objects.link(ob_cube_002)
col_collection_1.objects.link(ob_cube_007)
col_collection_1.objects.link(ob_cube_017)

# ---- scene / render settings (as saved in the file)
scene.frame_start = 1; scene.frame_end = 250; scene.frame_set(1)
scene.render.engine = 'BLENDER_EEVEE_NEXT'
scene.render.resolution_percentage = 50
scene.render.dither_intensity = 0.0
scene.cycles.use_denoising = False
scene.cycles.samples = 10
scene.cycles.sampling_pattern = 'TABULATED_SOBOL'
scene.cycles.light_sampling_threshold = 0.0
scene.cycles.use_adaptive_sampling = False
scene.cycles.use_light_tree = False
scene.cycles.blur_glossy = 0.0
scene.cycles.pixel_filter_type = 'GAUSSIAN'
scene.cycles.sample_clamp_indirect = 0.0
scene.view_settings.view_transform = 'Standard'
bpy.context.view_layer.update()

# ---- added for rendering (the .blend has no active camera and no usable light): camera, sun
cam_auto = bpy.data.cameras.new('AutoCamera')
cam_auto.lens = 50.0
cam_auto.sensor_width = 36.0
cam_auto.clip_end = 1000.0
ob_auto_camera = bpy.data.objects.new('AutoCamera', cam_auto)
scene.collection.objects.link(ob_auto_camera)
ob_auto_camera.location = (5.83081, -7.31915, 6.81512)
ob_auto_camera.rotation_euler = (1.09748, -7.21219e-08, 0.694738)
scene.camera = ob_auto_camera
light_auto_sun = bpy.data.lights.new('AutoSun', 'SUN')
light_auto_sun.energy = 3.0
light_auto_sun.angle = 0.0523599
ob_auto_sun = bpy.data.objects.new('AutoSun', light_auto_sun)
scene.collection.objects.link(ob_auto_sun)
ob_auto_sun.rotation_euler = (0.872665, 0.174533, 0.523599)
bpy.context.view_layer.update()
